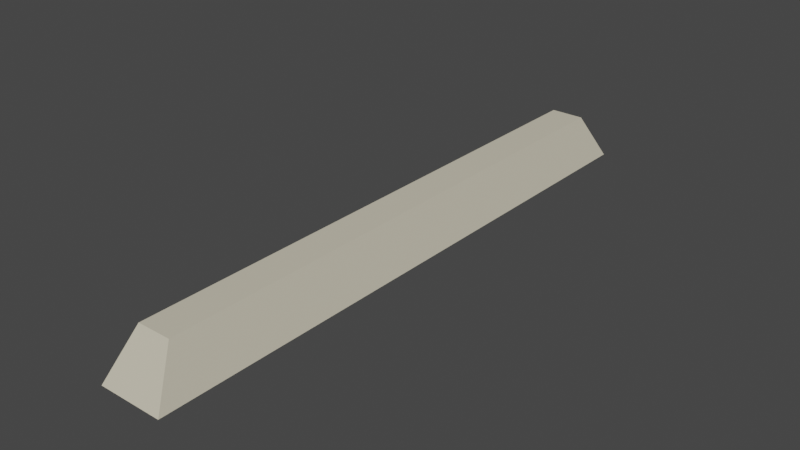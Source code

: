 # Source: Carp.blend  (saved by Blender 2.93.20; exported with 4.5.12 LTS)
import bpy
from mathutils import Matrix  # noqa: F401  (used for matrix-valued properties, if any)

bpy.ops.wm.read_factory_settings(use_empty=True)
scene = bpy.context.scene
scene.name = 'Scene'

# ---- collections
col_collection = bpy.data.collections.new('Collection'); scene.collection.children.link(col_collection)

# ---- materials (node trees are filled in below, after node groups)
mat_material = bpy.data.materials.new('Material')
mat_material.alpha_threshold = 0.0
mat_material.use_transparent_shadow = False
mat_material.diffuse_color = (0.624, 0.5776, 0.4508, 1.0)
mat_material.line_color = (0.0, 0.0, 0.0, 1.0)

# ---- material node trees

# ---- world
world_world = bpy.data.worlds.new('World'); scene.world = world_world
world_world.use_nodes = True; world_world.node_tree.nodes.clear()
_N = world_world.node_tree.nodes; _L = world_world.node_tree.links
n0 = _N.new('ShaderNodeOutputWorld'); n0.name = 'World Output'; n0.location = (300, 300)
n1 = _N.new('ShaderNodeBackground'); n1.name = 'Background'; n1.location = (10, 300)
n1.inputs[0].default_value = (0.05088, 0.05088, 0.05088, 1.0)
_L.new(n1.outputs[0], n0.inputs[0])
n0.is_active_output = True
world_world.color = (0.05088, 0.05088, 0.05088)
world_world.use_sun_shadow = False
world_world.sun_shadow_jitter_overblur = 0.0

# ---- meshes
me_cube = bpy.data.meshes.new('Cube')
me_cube.from_pydata([(0.5242, 0.9077, 1.0), (1.0, 1.0, -1.0), (0.5242, -0.9077, 1.0), (1.0, -1.0, -1.0), (-0.5242, 0.9077, 1.0), (-1.0, 1.0, -1.0), (-0.5242, -0.9077, 1.0), (-1.0, -1.0, -1.0)], [], [(0, 4, 6, 2), (3, 2, 6, 7), (7, 6, 4, 5), (5, 1, 3, 7), (1, 0, 2, 3), (5, 4, 0, 1)])
_uv = me_cube.uv_layers.new(name='UVMap')
_uv.uv.foreach_set('vector', [0.625, 0.5, 0.875, 0.5, 0.875, 0.75, 0.625, 0.75, 0.375, 0.75, 0.625, 0.75, 0.625, 1.0, 0.375, 1.0, 0.375, 0.0, 0.625, 0.0, 0.625, 0.25, 0.375, 0.25, 0.125, 0.5, 0.375, 0.5, 0.375, 0.75, 0.125, 0.75, 0.375, 0.5, 0.625, 0.5, 0.625, 0.75, 0.375, 0.75, 0.375, 0.25, 0.625, 0.25, 0.625, 0.5, 0.375, 0.5])
me_cube.materials.append(mat_material)
me_cube.use_remesh_preserve_volume = False
me_cube.use_remesh_preserve_attributes = False
me_cube.use_mirror_vertex_groups = False
me_cube.update()

# ---- objects
ob_cube = bpy.data.objects.new('Cube', me_cube)

# ---- transforms, parenting, visibility, modifiers, constraints
ob_cube.location = (0.0, 0.0, 0.0)
ob_cube.scale = (1.0, 9.42, 0.7291)
ob_cube.lock_rotations_4d = False
ob_cube.empty_display_type = 'ARROWS'
ob_cube.lineart.crease_threshold = 0.0

# ---- collection membership
col_collection.objects.link(ob_cube)

# ---- scene / render settings (as saved in the file)
scene.frame_start = 1; scene.frame_end = 250; scene.frame_set(1)
scene.render.engine = 'BLENDER_EEVEE_NEXT'
scene.cycles.use_denoising = False
scene.cycles.samples = 128
scene.cycles.sampling_pattern = 'TABULATED_SOBOL'
scene.cycles.use_adaptive_sampling = False
scene.cycles.use_light_tree = False
scene.view_settings.view_transform = 'Filmic'
bpy.context.view_layer.update()

# ---- added for rendering (the .blend has no active camera and no usable light): camera, sun
cam_auto = bpy.data.cameras.new('AutoCamera')
cam_auto.lens = 50.0
cam_auto.sensor_width = 36.0
cam_auto.clip_end = 1000.0
ob_auto_camera = bpy.data.objects.new('AutoCamera', cam_auto)
scene.collection.objects.link(ob_auto_camera)
ob_auto_camera.location = (17.5818, -21.0982, 14.0655)
ob_auto_camera.rotation_euler = (1.09748, -7.21219e-08, 0.694738)
scene.camera = ob_auto_camera
light_auto_sun = bpy.data.lights.new('AutoSun', 'SUN')
light_auto_sun.energy = 3.0
light_auto_sun.angle = 0.0523599
ob_auto_sun = bpy.data.objects.new('AutoSun', light_auto_sun)
scene.collection.objects.link(ob_auto_sun)
ob_auto_sun.rotation_euler = (0.872665, 0.174533, 0.523599)
bpy.context.view_layer.update()
